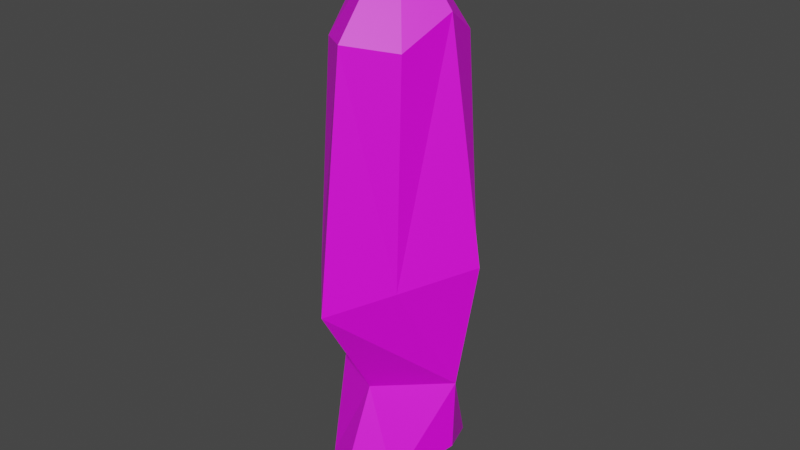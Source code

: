 # Source: fish_blender.blend  (saved by Blender 3.2.14; exported with 4.5.12 LTS)
import bpy
from mathutils import Matrix  # noqa: F401  (used for matrix-valued properties, if any)

bpy.ops.wm.read_factory_settings(use_empty=True)
scene = bpy.context.scene
scene.name = 'Scene'

# ---- collections
col_collection = bpy.data.collections.new('Collection'); scene.collection.children.link(col_collection)

# ---- images (referenced by path relative to the original .blend; pixels are not part of the script)
import os
ASSET_DIR = os.environ.get("B2B_ASSET_DIR", "")  # directory of the original .blend (textures are referenced by path, not embedded)
HERE = os.path.dirname(os.path.abspath(__file__))  # packed textures are extracted next to this script under _unpacked/

def load_image(name, relpath, width, height, colorspace="sRGB"):
    """Load a texture the original file referenced (path relative to the .blend, or extracted next to this script)."""
    p = next((c for c in (os.path.join(HERE, relpath), os.path.join(ASSET_DIR, relpath)) if relpath and os.path.exists(c)), "")
    if p:
        img = bpy.data.images.load(p, check_existing=True)
        img.name = name
    else:  # same state as the original file: an image datablock whose file is absent (Cycles renders it pink)
        img = bpy.data.images.new(name, width, height)
        img.source = "FILE"
        img.filepath = "//" + (relpath or name)
    img.colorspace_settings.name = colorspace
    return img
img_fish = load_image('Fish', 'Fish_texture.png', 1024, 1024, 'sRGB')

# ---- materials (node trees are filled in below, after node groups)
mat_material_001 = bpy.data.materials.new('Material.001')
mat_material_001.use_transparent_shadow = False

# ---- material node trees
mat_material_001.use_nodes = True; mat_material_001.node_tree.nodes.clear()
_N = mat_material_001.node_tree.nodes; _L = mat_material_001.node_tree.links
n0 = _N.new('ShaderNodeOutputMaterial'); n0.name = 'Material Output'; n0.location = (300, 300)
n1 = _N.new('ShaderNodeTexImage'); n1.name = 'Image Texture'; n1.location = (-317, 293)
n1.image = img_fish
n2 = _N.new('ShaderNodeBsdfPrincipled'); n2.name = 'Principled BSDF'; n2.location = (10, 300)
n2.distribution = 'GGX'
n2.subsurface_method = 'RANDOM_WALK_SKIN'
n2.inputs[3].default_value = 1.45
n2.inputs[27].default_value = (0.0, 0.0, 0.0, 1.0)
n2.inputs[28].default_value = 1.0
_L.new(n2.outputs[0], n0.inputs[0])
_L.new(n1.outputs[0], n2.inputs[0])
n0.is_active_output = True

# ---- world
world_world = bpy.data.worlds.new('World'); scene.world = world_world
world_world.use_nodes = True; world_world.node_tree.nodes.clear()
_N = world_world.node_tree.nodes; _L = world_world.node_tree.links
n0 = _N.new('ShaderNodeOutputWorld'); n0.name = 'World Output'; n0.location = (300, 300)
n1 = _N.new('ShaderNodeBackground'); n1.name = 'Background'; n1.location = (10, 300)
n1.inputs[0].default_value = (0.05088, 0.05088, 0.05088, 1.0)
_L.new(n1.outputs[0], n0.inputs[0])
n0.is_active_output = True
world_world.color = (0.05088, 0.05088, 0.05088)
world_world.use_sun_shadow = False
world_world.sun_shadow_jitter_overblur = 0.0

# ---- meshes
me_plane_001 = bpy.data.meshes.new('Plane.001')
me_plane_001.from_pydata([(0.0, -1.096, 0.0), (0.0, 1.492, 0.0), (-0.3677, 1.06, 0.0), (-0.4797, -1.19, 0.0), (-0.2647, -1.014, 0.1841), (0.0, -0.8974, 0.3158), (-0.2179, 1.025, 0.1897), (0.0, 1.157, 0.262), (-0.5105, -0.087, 0.0), (0.0, 0.01056, 0.0), (-0.2791, 0.004898, 0.2148), (0.0, 0.09128, 0.4332), (-0.2155, -0.588, 0.0), (0.0, -0.5427, 0.0), (0.0, -0.5427, 0.3247)], [], [(1, 2, 6, 7), (0, 1, 9, 13), (10, 11, 7, 6), (9, 1, 7, 11), (12, 3, 4, 14), (3, 0, 5, 4), (2, 8, 10, 6), (13, 9, 11, 14), (14, 11, 10), (4, 5, 14), (0, 13, 14, 5), (8, 12, 14, 10), (2, 1, 8)])
_uv = me_plane_001.uv_layers.new(name='UVMap')
_uv.uv.foreach_set('vector', [0.08144, 1.0, 0.0005641, 0.8126, 0.09054, 0.8051, 0.1616, 0.8684, 0.4817, 0.1955, 0.4817, 0.1955, 0.4817, 0.1955, 0.4817, 0.1955, 0.1136, 0.4345, 0.2406, 0.4807, 0.1616, 0.8684, 0.09054, 0.8051, 0.4012, 0.4104, 0.4012, 0.9597, 0.3041, 0.8354, 0.2406, 0.4403, 0.0916, 0.2387, 0.04267, 0.0, 0.1412, 0.07408, 0.2318, 0.2596, 0.6192, 0.0, 0.6192, 0.1812, 0.4817, 0.1955, 0.5353, 0.09075, 0.0005641, 0.8126, 0.0, 0.3905, 0.1136, 0.4345, 0.09054, 0.8051, 0.4012, 0.2052, 0.4012, 0.4104, 0.2406, 0.4403, 0.2808, 0.2052, 0.2318, 0.2596, 0.2406, 0.4807, 0.1136, 0.4345, 0.1412, 0.07408, 0.2406, 0.1336, 0.2318, 0.2596, 0.4012, 0.0, 0.4012, 0.2052, 0.2808, 0.2052, 0.2841, 0.07363, 0.0, 0.3905, 0.0916, 0.2387, 0.2318, 0.2596, 0.1136, 0.4345, 0.4012, 0.1943, 0.4817, 0.0, 0.4817, 0.6154])
me_plane_001.materials.append(mat_material_001)
me_plane_001.update()

# ---- objects
ob_plane = bpy.data.objects.new('Plane', me_plane_001)

# ---- transforms, parenting, visibility, modifiers, constraints
ob_plane.location = (0.0, 0.0, 0.286)
ob_plane.rotation_euler = (1.571, 0.0, 1.571)
ob_plane.scale = (0.2579, 0.2579, 0.2579)
_m = ob_plane.modifiers.new('Mirror', 'MIRROR')
_m.use_axis = (True, False, True)
_m.use_clip = True

# ---- collection membership
col_collection.objects.link(ob_plane)

# ---- scene / render settings (as saved in the file)
scene.frame_start = 1; scene.frame_end = 250; scene.frame_set(1)
scene.render.engine = 'BLENDER_EEVEE_NEXT'
scene.cycles.sampling_pattern = 'TABULATED_SOBOL'
scene.cycles.use_light_tree = False
scene.view_settings.view_transform = 'Filmic'
bpy.context.view_layer.update()

# ---- added for rendering (the .blend has no active camera and no usable light): camera, sun
cam_auto = bpy.data.cameras.new('AutoCamera')
cam_auto.lens = 50.0
cam_auto.sensor_width = 36.0
cam_auto.clip_end = 1000.0
ob_auto_camera = bpy.data.objects.new('AutoCamera', cam_auto)
scene.collection.objects.link(ob_auto_camera)
ob_auto_camera.location = (0.715261, -0.858313, 0.897154)
ob_auto_camera.rotation_euler = (1.09748, -7.21219e-08, 0.694738)
scene.camera = ob_auto_camera
light_auto_sun = bpy.data.lights.new('AutoSun', 'SUN')
light_auto_sun.energy = 3.0
light_auto_sun.angle = 0.0523599
ob_auto_sun = bpy.data.objects.new('AutoSun', light_auto_sun)
scene.collection.objects.link(ob_auto_sun)
ob_auto_sun.rotation_euler = (0.872665, 0.174533, 0.523599)
bpy.context.view_layer.update()
